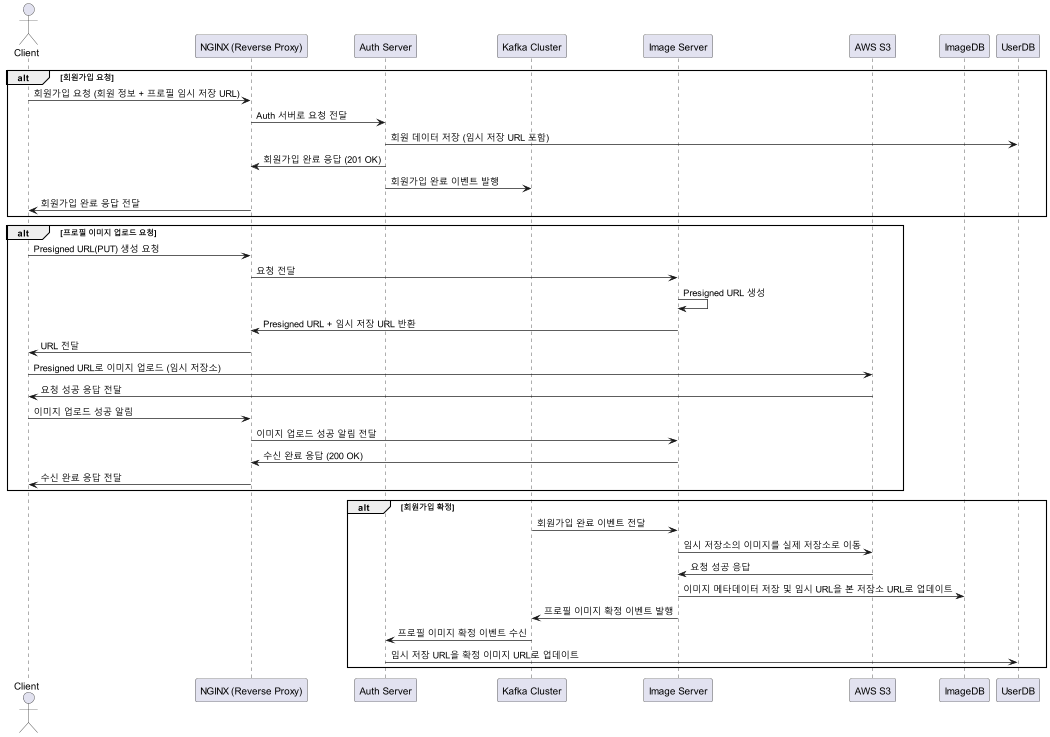

The diagram above was rendered by PlantUML. Its source (embedded in the PNG):
@startuml

actor Client
participant "NGINX (Reverse Proxy)" as NGINX
participant "Auth Server" as Auth
participant "Kafka Cluster" as Kafka
participant "Image Server" as ImageServer
participant "AWS S3" as S3
participant "ImageDB" as ImageDB
participant "UserDB" as UserDB

alt 회원가입 요청
    Client -> NGINX: 회원가입 요청 (회원 정보 + 프로필 임시 저장 URL)
    NGINX -> Auth: Auth 서버로 요청 전달
    Auth -> UserDB: 회원 데이터 저장 (임시 저장 URL 포함)
    Auth -> NGINX: 회원가입 완료 응답 (201 OK)
    Auth -> Kafka: 회원가입 완료 이벤트 발행
    NGINX -> Client: 회원가입 완료 응답 전달
end

alt 프로필 이미지 업로드 요청
    Client -> NGINX: Presigned URL(PUT) 생성 요청
    NGINX -> ImageServer: 요청 전달
    ImageServer -> ImageServer: Presigned URL 생성
    ImageServer -> NGINX: Presigned URL + 임시 저장 URL 반환
    NGINX -> Client: URL 전달

    Client -> S3: Presigned URL로 이미지 업로드 (임시 저장소)
    S3 -> Client: 요청 성공 응답 전달
    Client -> NGINX: 이미지 업로드 성공 알림
    NGINX -> ImageServer: 이미지 업로드 성공 알림 전달
    ImageServer -> NGINX: 수신 완료 응답 (200 OK)
    NGINX -> Client: 수신 완료 응답 전달
end

alt 회원가입 확정
    Kafka -> ImageServer: 회원가입 완료 이벤트 전달
    ImageServer -> S3: 임시 저장소의 이미지를 실제 저장소로 이동
    S3 -> ImageServer: 요청 성공 응답
    ImageServer -> ImageDB: 이미지 메타데이터 저장 및 임시 URL을 본 저장소 URL로 업데이트
    ImageServer -> Kafka: 프로필 이미지 확정 이벤트 발행
    Kafka -> Auth: 프로필 이미지 확정 이벤트 수신
    Auth -> UserDB: 임시 저장 URL을 확정 이미지 URL로 업데이트
end
@enduml